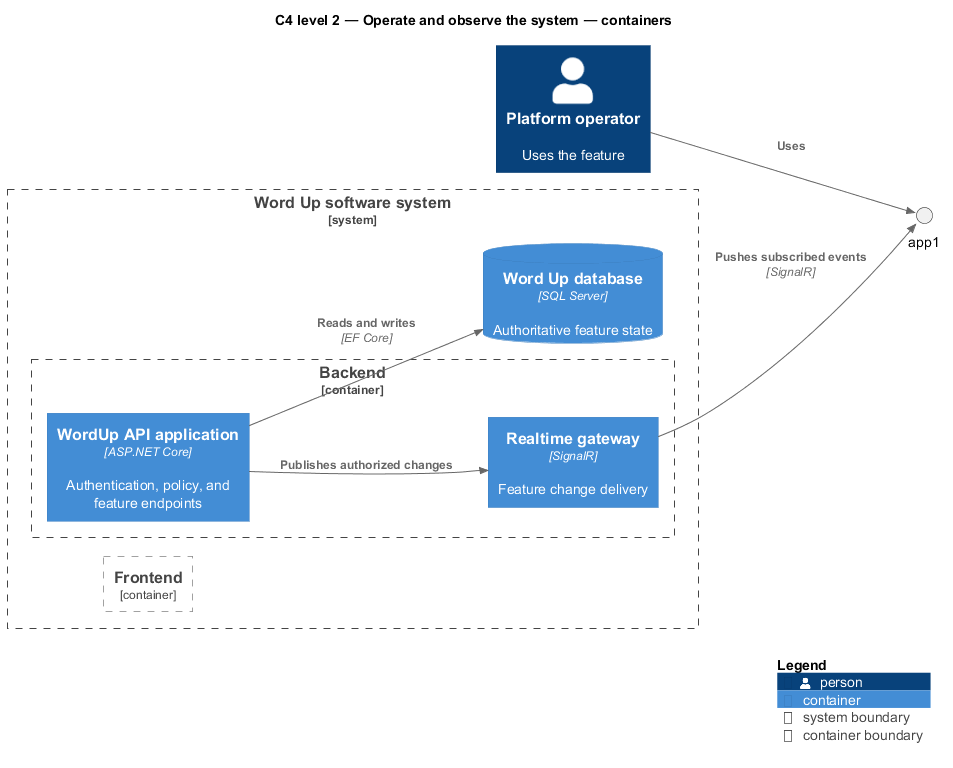

The diagram above was rendered by PlantUML. Its source (embedded in the PNG):
@startuml
!include <C4/C4_Component>
LAYOUT_LEFT_RIGHT()
title C4 level 2 — Operate and observe the system — containers
Person(primary, "Platform operator", "Uses the feature")
System_Boundary(wordup, "Word Up software system") {
  Container_Boundary(frontend, "Frontend") {

  }
  Container_Boundary(backend, "Backend") {
    Container(api, "WordUp API application", "ASP.NET Core", "Authentication, policy, and feature endpoints")
    Container(realtime, "Realtime gateway", "SignalR", "Feature change delivery")
  }
  ContainerDb(db, "Word Up database", "SQL Server", "Authoritative feature state")
}
Rel(primary, app1, "Uses")

Rel(api, db, "Reads and writes", "EF Core")
Rel(api, realtime, "Publishes authorized changes")
Rel(realtime, app1, "Pushes subscribed events", "SignalR")
SHOW_LEGEND()
@enduml